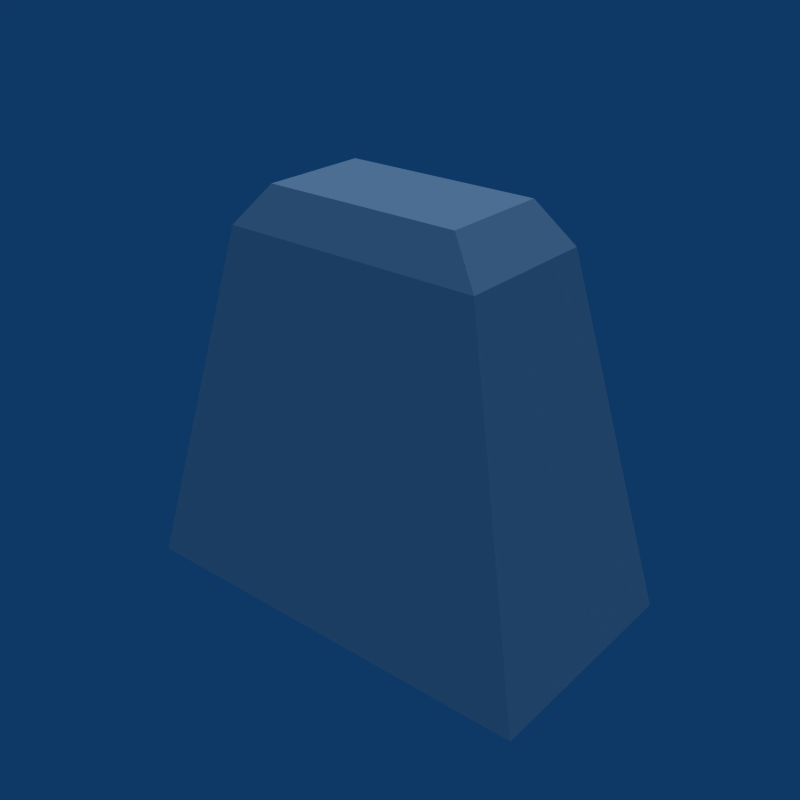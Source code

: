# Source: Ship.blend  (saved by Blender 2.49.2; exported with 4.5.12 LTS)
import bpy
from mathutils import Matrix  # noqa: F401  (used for matrix-valued properties, if any)

bpy.ops.wm.read_factory_settings(use_empty=True)
scene = bpy.context.scene
scene.name = 'Scene'

# ---- collections
col_collection_1 = bpy.data.collections.new('Collection 1'); scene.collection.children.link(col_collection_1)

# ---- world
world_world = bpy.data.worlds.new('World'); scene.world = world_world
world_world.color = (0.05656, 0.2208, 0.4)
world_world.use_sun_shadow = False
world_world.sun_shadow_jitter_overblur = 0.0
world_world.cycles.sampling_method = 'MANUAL'
world_world.cycles.sample_map_resolution = 256

# ---- lights
light_lamp = bpy.data.lights.new('Lamp', 'SUN')
light_lamp.transmission_factor = 0.0
light_lamp.angle = 1.571
light_lamp.energy = 1.0
light_lamp.shadow_buffer_clip_start = 0.5
light_lamp.shadow_soft_size = 1.0
light_lamp.shadow_cascade_max_distance = 1000.0
light_lamp.cycles.use_multiple_importance_sampling = False

# ---- meshes
me_plane_001 = bpy.data.meshes.new('Plane.001')
me_plane_001.from_pydata([(0.75, 0.4091, 1.5), (0.75, -0.4091, 1.5), (-0.75, -0.4091, 1.5), (-0.75, 0.4091, 1.5), (-1.001, 0.5462, 1.202), (-1.001, -0.5462, 1.202), (1.001, -0.5462, 1.202), (1.001, 0.5462, 1.202), (1.637, 0.8929, -1.5), (1.637, -0.8929, -1.5), (-1.637, -0.8929, -1.5), (-1.637, 0.8929, -1.5)], [], [(0, 3, 2, 1), (2, 3, 4, 5), (3, 0, 7, 4), (0, 1, 6, 7), (1, 2, 5, 6), (6, 5, 10, 9), (7, 6, 9, 8), (4, 7, 8, 11), (5, 4, 11, 10), (10, 11, 8, 9)])
me_plane_001.use_remesh_preserve_volume = False
me_plane_001.use_remesh_preserve_attributes = False
me_plane_001.use_mirror_vertex_groups = False
me_plane_001.update()

# ---- objects
ob_ship = bpy.data.objects.new('Ship', me_plane_001)
ob_lamp = bpy.data.objects.new('Lamp', light_lamp)

# ---- transforms, parenting, visibility, modifiers, constraints
ob_ship.location = (0.0, 0.0, 0.0)
ob_ship.lock_rotations_4d = False
ob_ship.empty_display_type = 'ARROWS'
ob_ship.lineart.crease_threshold = 0.0
ob_lamp.location = (0.0, 0.0, 0.0)
ob_lamp.lock_rotations_4d = False
ob_lamp.empty_display_type = 'ARROWS'
ob_lamp.lineart.crease_threshold = 0.0

# ---- collection membership
col_collection_1.objects.link(ob_ship)
col_collection_1.objects.link(ob_lamp)

# ---- scene / render settings (as saved in the file)
scene.frame_start = 1; scene.frame_end = 250; scene.frame_set(1)
scene.render.engine = 'BLENDER_EEVEE_NEXT'
scene.render.image_settings.compression = 90
scene.render.resolution_x = 640
scene.render.resolution_y = 640
scene.render.pixel_aspect_x = 100.0
scene.render.pixel_aspect_y = 100.0
scene.render.fps = 25
scene.render.dither_intensity = 0.0
scene.render.use_compositing = False
scene.render.use_sequencer = False
scene.render.bake_margin = 2
scene.render.bake_bias = 0.0
scene.render.use_stamp_time = False
scene.render.use_stamp_date = False
scene.render.use_stamp_frame = False
scene.render.use_stamp_camera = False
scene.render.use_stamp_scene = False
scene.render.use_stamp_filename = False
scene.render.use_stamp_render_time = False
scene.render.stamp_font_size = 0
scene.cycles.use_denoising = False
scene.cycles.samples = 10
scene.cycles.sampling_pattern = 'TABULATED_SOBOL'
scene.cycles.light_sampling_threshold = 0.0
scene.cycles.use_adaptive_sampling = False
scene.cycles.use_light_tree = False
scene.cycles.blur_glossy = 0.0
scene.cycles.volume_bounces = 1
scene.cycles.pixel_filter_type = 'GAUSSIAN'
scene.cycles.sample_clamp_indirect = 0.0
scene.view_settings.view_transform = 'Raw'
bpy.context.view_layer.update()

# ---- added for rendering (the .blend has no active camera): camera
cam_auto = bpy.data.cameras.new('AutoCamera')
cam_auto.lens = 50.0
cam_auto.sensor_width = 36.0
cam_auto.clip_end = 1000.0
ob_auto_camera = bpy.data.objects.new('AutoCamera', cam_auto)
scene.collection.objects.link(ob_auto_camera)
ob_auto_camera.location = (4.42821, -5.31385, 3.54257)
ob_auto_camera.rotation_euler = (1.09748, -7.21219e-08, 0.694738)
scene.camera = ob_auto_camera
bpy.context.view_layer.update()
